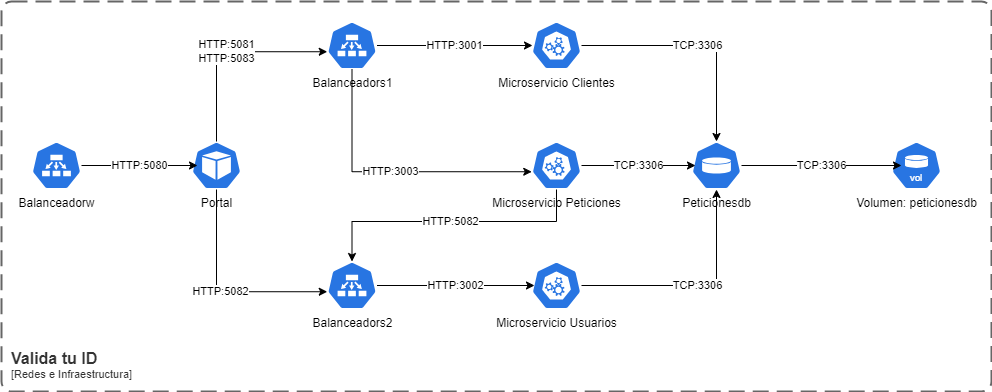

The diagram above was exported from draw.io. Its source (the exported page's mxGraphModel, read from the mxfile embedded in the PNG):
<mxGraphModel dx="1624" dy="464" grid="1" gridSize="10" guides="1" tooltips="1" connect="1" arrows="1" fold="1" page="1" pageScale="1" pageWidth="827" pageHeight="1169" math="0" shadow="0">
  <root>
    <mxCell id="0" />
    <mxCell id="1" parent="0" />
    <mxCell id="ij-TYWGH_4sfSmqwdKvS-1" value="Portal" style="aspect=fixed;sketch=0;html=1;dashed=0;whitespace=wrap;verticalLabelPosition=bottom;verticalAlign=top;fillColor=#2875E2;strokeColor=#ffffff;points=[[0.005,0.63,0],[0.1,0.2,0],[0.9,0.2,0],[0.5,0,0],[0.995,0.63,0],[0.72,0.99,0],[0.5,1,0],[0.28,0.99,0]];shape=mxgraph.kubernetes.icon2;prIcon=pod" parent="1" vertex="1">
      <mxGeometry x="-600" y="200" width="50" height="48" as="geometry" />
    </mxCell>
    <mxCell id="e_5ilDDqqUzgnPHo-z5m-1" value="Balanceadorw" style="aspect=fixed;sketch=0;html=1;dashed=0;whitespace=wrap;verticalLabelPosition=bottom;verticalAlign=top;fillColor=#2875E2;strokeColor=#ffffff;points=[[0.005,0.63,0],[0.1,0.2,0],[0.9,0.2,0],[0.5,0,0],[0.995,0.63,0],[0.72,0.99,0],[0.5,1,0],[0.28,0.99,0]];shape=mxgraph.kubernetes.icon2;prIcon=ep" parent="1" vertex="1">
      <mxGeometry x="-760" y="200" width="50" height="48" as="geometry" />
    </mxCell>
    <mxCell id="e_5ilDDqqUzgnPHo-z5m-2" value="Balanceadors2" style="aspect=fixed;sketch=0;html=1;dashed=0;whitespace=wrap;verticalLabelPosition=bottom;verticalAlign=top;fillColor=#2875E2;strokeColor=#ffffff;points=[[0.005,0.63,0],[0.1,0.2,0],[0.9,0.2,0],[0.5,0,0],[0.995,0.63,0],[0.72,0.99,0],[0.5,1,0],[0.28,0.99,0]];shape=mxgraph.kubernetes.icon2;prIcon=ep" parent="1" vertex="1">
      <mxGeometry x="-464.5" y="320" width="50" height="48" as="geometry" />
    </mxCell>
    <mxCell id="e_5ilDDqqUzgnPHo-z5m-3" value="Balanceadors1" style="aspect=fixed;sketch=0;html=1;dashed=0;whitespace=wrap;verticalLabelPosition=bottom;verticalAlign=top;fillColor=#2875E2;strokeColor=#ffffff;points=[[0.005,0.63,0],[0.1,0.2,0],[0.9,0.2,0],[0.5,0,0],[0.995,0.63,0],[0.72,0.99,0],[0.5,1,0],[0.28,0.99,0]];shape=mxgraph.kubernetes.icon2;prIcon=ep" parent="1" vertex="1">
      <mxGeometry x="-464.5" y="80" width="50" height="48" as="geometry" />
    </mxCell>
    <mxCell id="e_5ilDDqqUzgnPHo-z5m-4" value="Peticionesdb" style="aspect=fixed;sketch=0;html=1;dashed=0;whitespace=wrap;verticalLabelPosition=bottom;verticalAlign=top;fillColor=#2875E2;strokeColor=#ffffff;points=[[0.005,0.63,0],[0.1,0.2,0],[0.9,0.2,0],[0.5,0,0],[0.995,0.63,0],[0.72,0.99,0],[0.5,1,0],[0.28,0.99,0]];shape=mxgraph.kubernetes.icon2;prIcon=vol" parent="1" vertex="1">
      <mxGeometry x="-100" y="200" width="50" height="48" as="geometry" />
    </mxCell>
    <mxCell id="e_5ilDDqqUzgnPHo-z5m-5" value="Microservicio Clientes" style="aspect=fixed;sketch=0;html=1;dashed=0;whitespace=wrap;verticalLabelPosition=bottom;verticalAlign=top;fillColor=#2875E2;strokeColor=#ffffff;points=[[0.005,0.63,0],[0.1,0.2,0],[0.9,0.2,0],[0.5,0,0],[0.995,0.63,0],[0.72,0.99,0],[0.5,1,0],[0.28,0.99,0]];shape=mxgraph.kubernetes.icon2;prIcon=api" parent="1" vertex="1">
      <mxGeometry x="-260" y="80" width="50" height="48" as="geometry" />
    </mxCell>
    <mxCell id="e_5ilDDqqUzgnPHo-z5m-6" value="Microservicio Peticiones" style="aspect=fixed;sketch=0;html=1;dashed=0;whitespace=wrap;verticalLabelPosition=bottom;verticalAlign=top;fillColor=#2875E2;strokeColor=#ffffff;points=[[0.005,0.63,0],[0.1,0.2,0],[0.9,0.2,0],[0.5,0,0],[0.995,0.63,0],[0.72,0.99,0],[0.5,1,0],[0.28,0.99,0]];shape=mxgraph.kubernetes.icon2;prIcon=api" parent="1" vertex="1">
      <mxGeometry x="-260" y="200" width="50" height="48" as="geometry" />
    </mxCell>
    <mxCell id="e_5ilDDqqUzgnPHo-z5m-20" value="TCP:3306" style="edgeStyle=orthogonalEdgeStyle;rounded=0;orthogonalLoop=1;jettySize=auto;html=1;" parent="1" source="e_5ilDDqqUzgnPHo-z5m-7" target="e_5ilDDqqUzgnPHo-z5m-4" edge="1">
      <mxGeometry relative="1" as="geometry" />
    </mxCell>
    <mxCell id="e_5ilDDqqUzgnPHo-z5m-7" value="Microservicio Usuarios" style="aspect=fixed;sketch=0;html=1;dashed=0;whitespace=wrap;verticalLabelPosition=bottom;verticalAlign=top;fillColor=#2875E2;strokeColor=#ffffff;points=[[0.005,0.63,0],[0.1,0.2,0],[0.9,0.2,0],[0.5,0,0],[0.995,0.63,0],[0.72,0.99,0],[0.5,1,0],[0.28,0.99,0]];shape=mxgraph.kubernetes.icon2;prIcon=api" parent="1" vertex="1">
      <mxGeometry x="-260" y="320" width="50" height="48" as="geometry" />
    </mxCell>
    <mxCell id="e_5ilDDqqUzgnPHo-z5m-8" value="Volumen:&amp;nbsp;peticionesdb" style="aspect=fixed;sketch=0;html=1;dashed=0;whitespace=wrap;verticalLabelPosition=bottom;verticalAlign=top;fillColor=#2875E2;strokeColor=#ffffff;points=[[0.005,0.63,0],[0.1,0.2,0],[0.9,0.2,0],[0.5,0,0],[0.995,0.63,0],[0.72,0.99,0],[0.5,1,0],[0.28,0.99,0]];shape=mxgraph.kubernetes.icon2;kubernetesLabel=1;prIcon=vol" parent="1" vertex="1">
      <mxGeometry x="100" y="200" width="50" height="48" as="geometry" />
    </mxCell>
    <mxCell id="e_5ilDDqqUzgnPHo-z5m-11" value="HTTP:5080" style="edgeStyle=orthogonalEdgeStyle;rounded=0;orthogonalLoop=1;jettySize=auto;html=1;entryX=0.12;entryY=0.5;entryDx=0;entryDy=0;entryPerimeter=0;" parent="1" source="e_5ilDDqqUzgnPHo-z5m-1" target="ij-TYWGH_4sfSmqwdKvS-1" edge="1">
      <mxGeometry relative="1" as="geometry" />
    </mxCell>
    <mxCell id="e_5ilDDqqUzgnPHo-z5m-12" value="HTTP:5081&lt;div&gt;HTTP:5083&lt;/div&gt;" style="edgeStyle=orthogonalEdgeStyle;rounded=0;orthogonalLoop=1;jettySize=auto;html=1;entryX=0.005;entryY=0.63;entryDx=0;entryDy=0;entryPerimeter=0;" parent="1" source="ij-TYWGH_4sfSmqwdKvS-1" target="e_5ilDDqqUzgnPHo-z5m-3" edge="1">
      <mxGeometry relative="1" as="geometry">
        <Array as="points">
          <mxPoint x="-575" y="110" />
        </Array>
      </mxGeometry>
    </mxCell>
    <mxCell id="e_5ilDDqqUzgnPHo-z5m-13" value="HTTP:5082" style="edgeStyle=orthogonalEdgeStyle;rounded=0;orthogonalLoop=1;jettySize=auto;html=1;entryX=0.005;entryY=0.63;entryDx=0;entryDy=0;entryPerimeter=0;" parent="1" source="ij-TYWGH_4sfSmqwdKvS-1" target="e_5ilDDqqUzgnPHo-z5m-2" edge="1">
      <mxGeometry relative="1" as="geometry">
        <Array as="points">
          <mxPoint x="-575" y="350" />
        </Array>
      </mxGeometry>
    </mxCell>
    <mxCell id="e_5ilDDqqUzgnPHo-z5m-14" value="HTTP:3001" style="edgeStyle=orthogonalEdgeStyle;rounded=0;orthogonalLoop=1;jettySize=auto;html=1;entryX=0.02;entryY=0.5;entryDx=0;entryDy=0;entryPerimeter=0;" parent="1" source="e_5ilDDqqUzgnPHo-z5m-3" target="e_5ilDDqqUzgnPHo-z5m-5" edge="1">
      <mxGeometry relative="1" as="geometry" />
    </mxCell>
    <mxCell id="e_5ilDDqqUzgnPHo-z5m-15" value="HTTP:3003" style="edgeStyle=orthogonalEdgeStyle;rounded=0;orthogonalLoop=1;jettySize=auto;html=1;entryX=0.005;entryY=0.63;entryDx=0;entryDy=0;entryPerimeter=0;" parent="1" source="e_5ilDDqqUzgnPHo-z5m-3" target="e_5ilDDqqUzgnPHo-z5m-6" edge="1">
      <mxGeometry relative="1" as="geometry">
        <Array as="points">
          <mxPoint x="-439" y="230" />
        </Array>
      </mxGeometry>
    </mxCell>
    <mxCell id="e_5ilDDqqUzgnPHo-z5m-16" value="TCP:3306" style="edgeStyle=orthogonalEdgeStyle;rounded=0;orthogonalLoop=1;jettySize=auto;html=1;entryX=0.08;entryY=0.5;entryDx=0;entryDy=0;entryPerimeter=0;" parent="1" source="e_5ilDDqqUzgnPHo-z5m-6" target="e_5ilDDqqUzgnPHo-z5m-4" edge="1">
      <mxGeometry relative="1" as="geometry" />
    </mxCell>
    <mxCell id="e_5ilDDqqUzgnPHo-z5m-17" value="HTTP:5082" style="edgeStyle=orthogonalEdgeStyle;rounded=0;orthogonalLoop=1;jettySize=auto;html=1;entryX=0.5;entryY=0;entryDx=0;entryDy=0;entryPerimeter=0;" parent="1" source="e_5ilDDqqUzgnPHo-z5m-6" target="e_5ilDDqqUzgnPHo-z5m-2" edge="1">
      <mxGeometry relative="1" as="geometry">
        <Array as="points">
          <mxPoint x="-235" y="280" />
          <mxPoint x="-439" y="280" />
        </Array>
      </mxGeometry>
    </mxCell>
    <mxCell id="e_5ilDDqqUzgnPHo-z5m-18" value="HTTP:3002" style="edgeStyle=orthogonalEdgeStyle;rounded=0;orthogonalLoop=1;jettySize=auto;html=1;entryX=0.06;entryY=0.5;entryDx=0;entryDy=0;entryPerimeter=0;" parent="1" source="e_5ilDDqqUzgnPHo-z5m-2" target="e_5ilDDqqUzgnPHo-z5m-7" edge="1">
      <mxGeometry relative="1" as="geometry" />
    </mxCell>
    <mxCell id="e_5ilDDqqUzgnPHo-z5m-19" value="TCP:3306" style="edgeStyle=orthogonalEdgeStyle;rounded=0;orthogonalLoop=1;jettySize=auto;html=1;entryX=0.5;entryY=0;entryDx=0;entryDy=0;entryPerimeter=0;" parent="1" source="e_5ilDDqqUzgnPHo-z5m-5" target="e_5ilDDqqUzgnPHo-z5m-4" edge="1">
      <mxGeometry relative="1" as="geometry" />
    </mxCell>
    <mxCell id="e_5ilDDqqUzgnPHo-z5m-21" value="TCP:3306" style="edgeStyle=orthogonalEdgeStyle;rounded=0;orthogonalLoop=1;jettySize=auto;html=1;entryX=0.2;entryY=0.5;entryDx=0;entryDy=0;entryPerimeter=0;" parent="1" source="e_5ilDDqqUzgnPHo-z5m-4" target="e_5ilDDqqUzgnPHo-z5m-8" edge="1">
      <mxGeometry relative="1" as="geometry" />
    </mxCell>
    <object placeholders="1" c4Name="Valida tu ID" c4Type="SystemScopeBoundary" c4Application="Redes e Infraestructura" label="&lt;font style=&quot;font-size: 16px&quot;&gt;&lt;b&gt;&lt;div style=&quot;text-align: left&quot;&gt;%c4Name%&lt;/div&gt;&lt;/b&gt;&lt;/font&gt;&lt;div style=&quot;text-align: left&quot;&gt;[%c4Application%]&lt;/div&gt;" id="z0jWn1wSBp_I7vrVO-4i-1">
      <mxCell style="rounded=1;fontSize=11;whiteSpace=wrap;html=1;dashed=1;arcSize=20;fillColor=none;strokeColor=#666666;fontColor=#333333;labelBackgroundColor=none;align=left;verticalAlign=bottom;labelBorderColor=none;spacingTop=0;spacing=10;dashPattern=8 4;metaEdit=1;rotatable=0;perimeter=rectanglePerimeter;noLabel=0;labelPadding=0;allowArrows=0;connectable=0;expand=0;recursiveResize=0;editable=1;pointerEvents=0;absoluteArcSize=1;points=[[0.25,0,0],[0.5,0,0],[0.75,0,0],[1,0.25,0],[1,0.5,0],[1,0.75,0],[0.75,1,0],[0.5,1,0],[0.25,1,0],[0,0.75,0],[0,0.5,0],[0,0.25,0]];strokeWidth=2;" vertex="1" parent="1">
        <mxGeometry x="-790" y="60" width="990" height="390" as="geometry" />
      </mxCell>
    </object>
  </root>
</mxGraphModel>